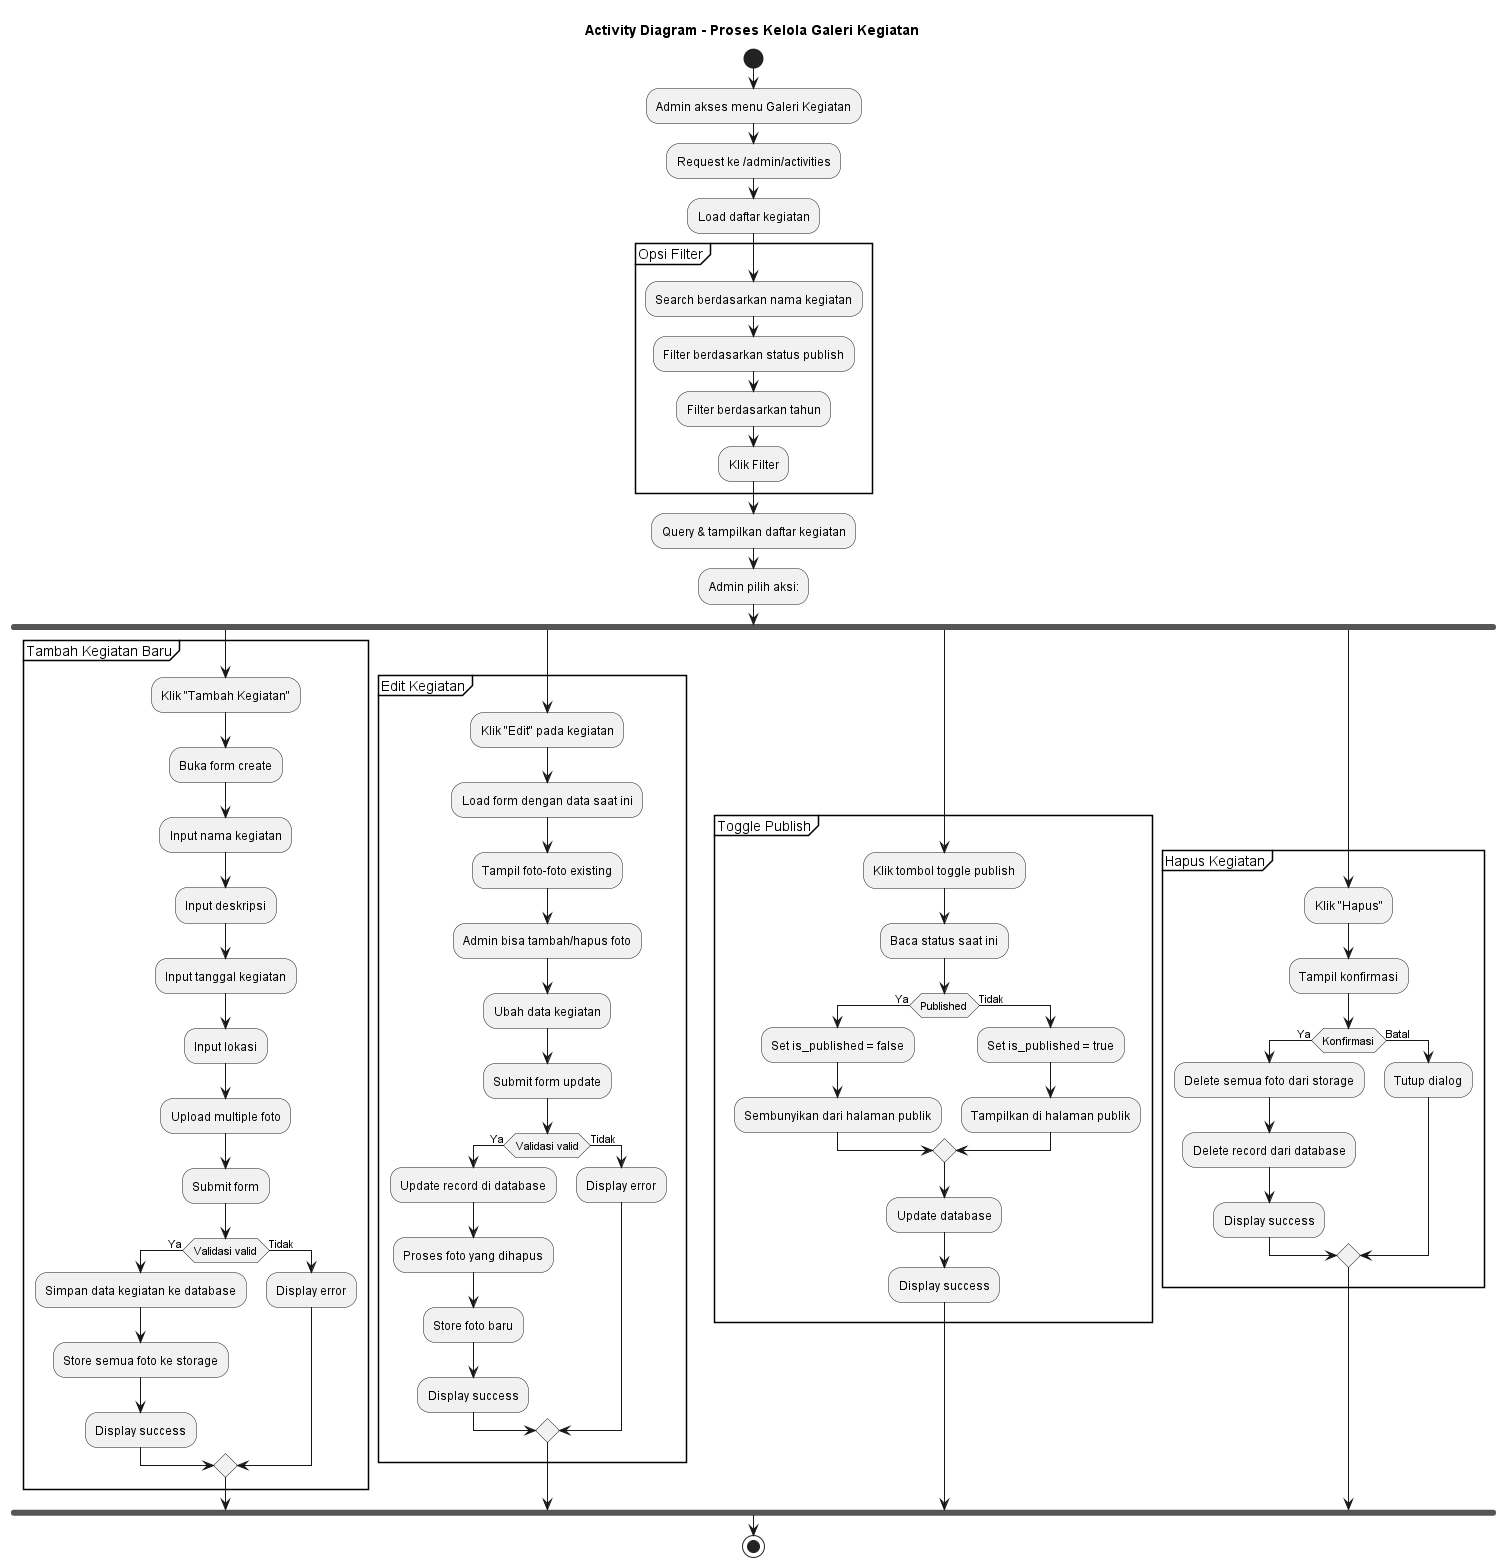

The diagram above was rendered by PlantUML. Its source (embedded in the PNG):
@startuml Kelola_Kegiatan
title Activity Diagram - Proses Kelola Galeri Kegiatan

start
:Admin akses menu Galeri Kegiatan;
:Request ke /admin/activities;
:Load daftar kegiatan;

partition "Opsi Filter" {
    :Search berdasarkan nama kegiatan;
    :Filter berdasarkan status publish;
    :Filter berdasarkan tahun;
    :Klik Filter;
}

:Query & tampilkan daftar kegiatan;

:Admin pilih aksi:;

fork
    partition "Tambah Kegiatan Baru" {
        :Klik "Tambah Kegiatan";
        :Buka form create;
        :Input nama kegiatan;
        :Input deskripsi;
        :Input tanggal kegiatan;
        :Input lokasi;
        :Upload multiple foto;
        :Submit form;
        if (Validasi valid) then (Ya)
            :Simpan data kegiatan ke database;
            :Store semua foto ke storage;
            :Display success;
        else (Tidak)
            :Display error;
        endif
    }
fork again
    partition "Edit Kegiatan" {
        :Klik "Edit" pada kegiatan;
        :Load form dengan data saat ini;
        :Tampil foto-foto existing;
        :Admin bisa tambah/hapus foto;
        :Ubah data kegiatan;
        :Submit form update;
        if (Validasi valid) then (Ya)
            :Update record di database;
            :Proses foto yang dihapus;
            :Store foto baru;
            :Display success;
        else (Tidak)
            :Display error;
        endif
    }
fork again
    partition "Toggle Publish" {
        :Klik tombol toggle publish;
        :Baca status saat ini;
        if (Published) then (Ya)
            :Set is_published = false;
            :Sembunyikan dari halaman publik;
        else (Tidak)
            :Set is_published = true;
            :Tampilkan di halaman publik;
        endif
        :Update database;
        :Display success;
    }
fork again
    partition "Hapus Kegiatan" {
        :Klik "Hapus";
        :Tampil konfirmasi;
        if (Konfirmasi) then (Ya)
            :Delete semua foto dari storage;
            :Delete record dari database;
            :Display success;
        else (Batal)
            :Tutup dialog;
        endif
    }
endfork

stop

@enduml